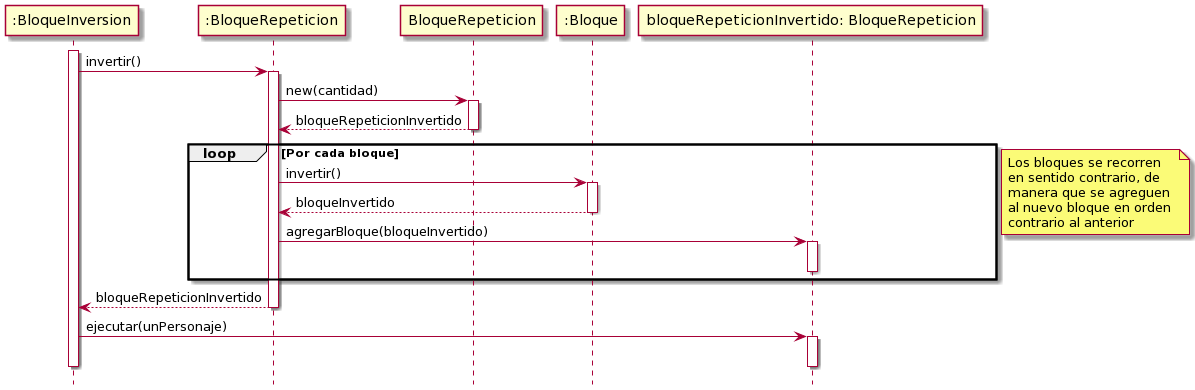

The diagram above was rendered by PlantUML. Its source (embedded in the PNG):
@startuml
hide footbox

participant ":BloqueInversion" as BloqueInversion
participant ":BloqueRepeticion" as BloqueRepeticion
participant "BloqueRepeticion" as BloqueRepeticionClase
participant ":Bloque" as Bloque
participant "bloqueRepeticionInvertido: BloqueRepeticion" as BloqueRepeticionInvertido

activate BloqueInversion
BloqueInversion -> BloqueRepeticion: invertir()
activate BloqueRepeticion
BloqueRepeticion -> BloqueRepeticionClase : new(cantidad)
activate BloqueRepeticionClase
BloqueRepeticion <-- BloqueRepeticionClase : bloqueRepeticionInvertido
deactivate BloqueRepeticionClase
loop Por cada bloque
    BloqueRepeticion -> Bloque : invertir()
    activate Bloque
    BloqueRepeticion <-- Bloque : bloqueInvertido
    deactivate Bloque
    BloqueRepeticion -> BloqueRepeticionInvertido : agregarBloque(bloqueInvertido)
    activate BloqueRepeticionInvertido
    deactivate BloqueRepeticionInvertido
end
note right
  Los bloques se recorren 
  en sentido contrario, de 
  manera que se agreguen 
  al nuevo bloque en orden 
  contrario al anterior
end note
BloqueInversion <-- BloqueRepeticion: bloqueRepeticionInvertido
deactivate BloqueRepeticion
BloqueInversion -> BloqueRepeticionInvertido : ejecutar(unPersonaje)
activate BloqueRepeticionInvertido
deactivate BloqueRepeticionInvertido
deactivate BloqueInversion
@enduml